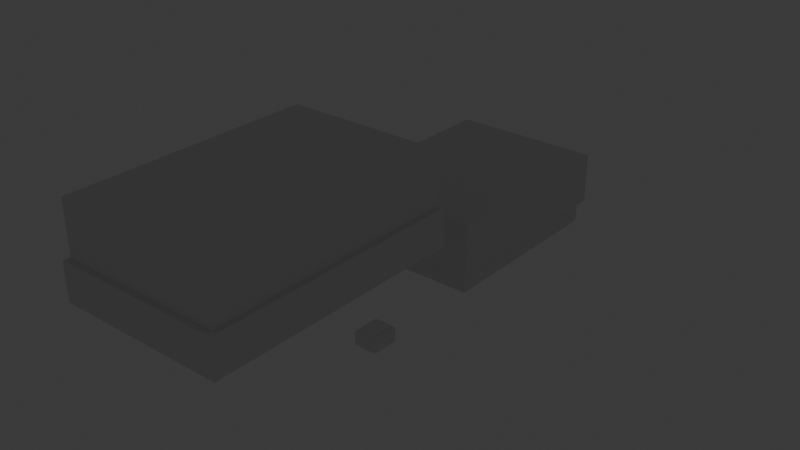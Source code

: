 # Source: working_copy.blend  (saved by Blender 4.0.36; exported with 4.5.12 LTS)
import bpy
from mathutils import Matrix  # noqa: F401  (used for matrix-valued properties, if any)

bpy.ops.wm.read_factory_settings(use_empty=True)
scene = bpy.context.scene
scene.name = 'Scene'

# ---- collections
col_relay_board = bpy.data.collections.new('Relay Board'); scene.collection.children.link(col_relay_board)
col_collection = bpy.data.collections.new('Collection'); scene.collection.children.link(col_collection)
col_connector_support_template = bpy.data.collections.new('Connector support template'); scene.collection.children.link(col_connector_support_template)
col_main_board = bpy.data.collections.new('Main board'); scene.collection.children.link(col_main_board)
col_sensor_connector_supports = bpy.data.collections.new('Sensor connector supports'); col_main_board.children.link(col_sensor_connector_supports)

# ---- world
world_world = bpy.data.worlds.new('World'); scene.world = world_world
world_world.use_nodes = True; world_world.node_tree.nodes.clear()
_N = world_world.node_tree.nodes; _L = world_world.node_tree.links
n0 = _N.new('ShaderNodeOutputWorld'); n0.name = 'World Output'; n0.location = (300, 300)
n1 = _N.new('ShaderNodeBackground'); n1.name = 'Background'; n1.location = (10, 300)
n1.inputs[0].default_value = (0.05088, 0.05088, 0.05088, 1.0)
_L.new(n1.outputs[0], n0.inputs[0])
n0.is_active_output = True
world_world.color = (0.05088, 0.05088, 0.05088)
world_world.use_sun_shadow = False
world_world.sun_shadow_jitter_overblur = 0.0

# ---- cameras
cam_camera = bpy.data.cameras.new('Camera')
cam_camera.clip_end = 100.0
cam_camera.ortho_scale = 7.314

# ---- lights
light_light = bpy.data.lights.new('Light', 'POINT')
light_light.transmission_factor = 0.0
light_light.use_soft_falloff = False
light_light.energy = 1000.0
light_light.shadow_soft_size = 0.1
light_light.shadow_maximum_resolution = 0.006
light_light.use_absolute_resolution = True

# ---- meshes
me_plane_002 = bpy.data.meshes.new('Plane.002')
me_plane_002.from_pydata([(-28.5, -28.5, 0.0), (28.5, -28.5, 0.0), (-28.5, 28.5, 0.0), (28.5, 28.5, 0.0), (-28.5, 28.5, -19.0), (-28.5, -28.5, -19.0), (28.5, -28.5, -19.0), (28.5, 28.5, -19.0)], [], [(0, 2, 3, 1), (5, 6, 7, 4), (1, 3, 7, 6), (2, 0, 5, 4), (3, 2, 4, 7), (0, 1, 6, 5)])
_uv = me_plane_002.uv_layers.new(name='UVMap')
_uv.uv.foreach_set('vector', [0.0, 0.0, 0.0, 1.0, 1.0, 1.0, 1.0, 0.0, 0.0, 0.0, 1.0, 0.0, 1.0, 1.0, 0.0, 1.0, 1.0, 0.0, 1.0, 1.0, 1.0, 1.0, 1.0, 0.0, 0.0, 1.0, 0.0, 0.0, 0.0, 0.0, 0.0, 1.0, 1.0, 1.0, 0.0, 1.0, 0.0, 1.0, 1.0, 1.0, 0.0, 0.0, 1.0, 0.0, 1.0, 0.0, 0.0, 0.0])
me_plane_002.update()
me_cube_005 = bpy.data.meshes.new('Cube.005')
me_cube_005.from_pydata([(-1.0, -1.0, -1.0), (-1.0, -1.0, 1.0), (-1.0, 1.0, -1.0), (-1.0, 1.0, 1.0), (1.0, -1.0, -1.0), (1.0, -1.0, 1.0), (1.0, 1.0, -1.0), (1.0, 1.0, 1.0)], [], [(0, 1, 3, 2), (2, 3, 7, 6), (6, 7, 5, 4), (4, 5, 1, 0), (2, 6, 4, 0), (7, 3, 1, 5)])
_uv = me_cube_005.uv_layers.new(name='UVMap')
_uv.uv.foreach_set('vector', [0.375, 0.0, 0.625, 0.0, 0.625, 0.25, 0.375, 0.25, 0.375, 0.25, 0.625, 0.25, 0.625, 0.5, 0.375, 0.5, 0.375, 0.5, 0.625, 0.5, 0.625, 0.75, 0.375, 0.75, 0.375, 0.75, 0.625, 0.75, 0.625, 1.0, 0.375, 1.0, 0.125, 0.5, 0.375, 0.5, 0.375, 0.75, 0.125, 0.75, 0.625, 0.5, 0.875, 0.5, 0.875, 0.75, 0.625, 0.75])
me_cube_005.update()
me_cube_001 = bpy.data.meshes.new('Cube.001')
me_cube_001.from_pydata([(-1.75, -1.75, -1.75), (-1.75, -1.75, 1.75), (-1.75, 1.75, -1.75), (-1.75, 1.75, 1.75), (1.75, -1.75, -1.75), (1.75, -1.75, 1.75), (1.75, 1.75, -1.75), (1.75, 1.75, 1.75)], [], [(0, 1, 3, 2), (2, 3, 7, 6), (6, 7, 5, 4), (4, 5, 1, 0), (2, 6, 4, 0), (7, 3, 1, 5)])
_uv = me_cube_001.uv_layers.new(name='UVMap')
_uv.uv.foreach_set('vector', [0.375, 0.0, 0.625, 0.0, 0.625, 0.25, 0.375, 0.25, 0.375, 0.25, 0.625, 0.25, 0.625, 0.5, 0.375, 0.5, 0.375, 0.5, 0.625, 0.5, 0.625, 0.75, 0.375, 0.75, 0.375, 0.75, 0.625, 0.75, 0.625, 1.0, 0.375, 1.0, 0.125, 0.5, 0.375, 0.5, 0.375, 0.75, 0.125, 0.75, 0.625, 0.5, 0.875, 0.5, 0.875, 0.75, 0.625, 0.75])
me_cube_001.update()
me_cube_004 = bpy.data.meshes.new('Cube.004')
me_cube_004.from_pydata([(-1.75, -1.75, -1.75), (-1.75, -1.75, 1.75), (-1.75, 1.75, -1.75), (-1.75, 1.75, 1.75), (1.75, -1.75, -1.75), (1.75, -1.75, 1.75), (1.75, 1.75, -1.75), (1.75, 1.75, 1.75)], [], [(0, 1, 3, 2), (2, 3, 7, 6), (6, 7, 5, 4), (4, 5, 1, 0), (2, 6, 4, 0), (7, 3, 1, 5)])
_uv = me_cube_004.uv_layers.new(name='UVMap')
_uv.uv.foreach_set('vector', [0.375, 0.0, 0.625, 0.0, 0.625, 0.25, 0.375, 0.25, 0.375, 0.25, 0.625, 0.25, 0.625, 0.5, 0.375, 0.5, 0.375, 0.5, 0.625, 0.5, 0.625, 0.75, 0.375, 0.75, 0.375, 0.75, 0.625, 0.75, 0.625, 1.0, 0.375, 1.0, 0.125, 0.5, 0.375, 0.5, 0.375, 0.75, 0.125, 0.75, 0.625, 0.5, 0.875, 0.5, 0.875, 0.75, 0.625, 0.75])
me_cube_004.update()
me_plane_001 = bpy.data.meshes.new('Plane.001')
me_plane_001.from_pydata([(-31.5, -31.5, 0.0), (31.5, -31.5, 0.0), (-31.5, 31.5, 0.0), (31.5, 31.5, 0.0), (-31.5, -31.5, 13.0), (31.5, -31.5, 13.0), (-31.5, 31.5, 13.0), (31.5, 31.5, 13.0), (-31.5, 31.5, 33.08), (-31.5, -31.5, 33.08), (31.5, -31.5, 33.08), (31.5, 31.5, 33.08)], [], [(0, 2, 3, 1), (5, 7, 11, 10), (3, 2, 6, 7), (0, 1, 5, 4), (1, 3, 7, 5), (2, 0, 4, 6), (9, 10, 11, 8), (6, 4, 9, 8), (7, 6, 8, 11), (4, 5, 10, 9)])
_uv = me_plane_001.uv_layers.new(name='UVMap')
_uv.uv.foreach_set('vector', [0.0, 0.0, 0.0, 1.0, 1.0, 1.0, 1.0, 0.0, 1.0, 0.0, 1.0, 1.0, 1.0, 1.0, 1.0, 0.0, 1.0, 1.0, 0.0, 1.0, 0.0, 1.0, 1.0, 1.0, 0.0, 0.0, 1.0, 0.0, 1.0, 0.0, 0.0, 0.0, 1.0, 0.0, 1.0, 1.0, 1.0, 1.0, 1.0, 0.0, 0.0, 1.0, 0.0, 0.0, 0.0, 0.0, 0.0, 1.0, 0.0, 0.0, 1.0, 0.0, 1.0, 1.0, 0.0, 1.0, 0.0, 1.0, 0.0, 0.0, 0.0, 0.0, 0.0, 1.0, 1.0, 1.0, 0.0, 1.0, 0.0, 1.0, 1.0, 1.0, 0.0, 0.0, 1.0, 0.0, 1.0, 0.0, 0.0, 0.0])
me_plane_001.update()
me_circle = bpy.data.meshes.new('Circle')
me_circle.from_pydata([(0.0, 1.5, 0.0), (-0.2926, 1.471, 0.0), (-0.574, 1.386, 0.0), (-0.8334, 1.247, 0.0), (-1.061, 1.061, 0.0), (-1.247, 0.8334, 0.0), (-1.386, 0.574, 0.0), (-1.471, 0.2926, 0.0), (-1.5, 0.0, 0.0), (-1.471, -0.2926, 0.0), (-1.386, -0.574, 0.0), (-1.247, -0.8334, 0.0), (-1.061, -1.061, 0.0), (-0.8334, -1.247, 0.0), (-0.574, -1.386, 0.0), (-0.2926, -1.471, 0.0), (0.0, -1.5, 0.0), (0.2926, -1.471, 0.0), (0.574, -1.386, 0.0), (0.8334, -1.247, 0.0), (1.061, -1.061, 0.0), (1.247, -0.8334, 0.0), (1.386, -0.574, 0.0), (1.471, -0.2926, 0.0), (1.5, 0.0, 0.0), (1.471, 0.2926, 0.0), (1.386, 0.574, 0.0), (1.247, 0.8334, 0.0), (1.061, 1.061, 0.0), (0.8334, 1.247, 0.0), (0.574, 1.386, 0.0), (0.2926, 1.471, 0.0), (-0.2926, 1.471, 3.0), (0.0, 1.5, 3.0), (-0.574, 1.386, 3.0), (-0.8334, 1.247, 3.0), (-1.061, 1.061, 3.0), (-1.247, 0.8334, 3.0), (-1.386, 0.574, 3.0), (-1.471, 0.2926, 3.0), (-1.5, 0.0, 3.0), (-1.471, -0.2926, 3.0), (-1.386, -0.574, 3.0), (-1.247, -0.8334, 3.0), (-1.061, -1.061, 3.0), (-0.8334, -1.247, 3.0), (-0.574, -1.386, 3.0), (-0.2926, -1.471, 3.0), (0.0, -1.5, 3.0), (0.2926, -1.471, 3.0), (0.574, -1.386, 3.0), (0.8334, -1.247, 3.0), (1.061, -1.061, 3.0), (1.247, -0.8334, 3.0), (1.386, -0.574, 3.0), (1.471, -0.2926, 3.0), (1.5, 0.0, 3.0), (1.471, 0.2926, 3.0), (1.386, 0.574, 3.0), (1.247, 0.8334, 3.0), (1.061, 1.061, 3.0), (0.8334, 1.247, 3.0), (0.574, 1.386, 3.0), (0.2926, 1.471, 3.0)], [], [(1, 0, 31, 30, 29, 28, 27, 26, 25, 24, 23, 22, 21, 20, 19, 18, 17, 16, 15, 14, 13, 12, 11, 10, 9, 8, 7, 6, 5, 4, 3, 2), (32, 34, 35, 36, 37, 38, 39, 40, 41, 42, 43, 44, 45, 46, 47, 48, 49, 50, 51, 52, 53, 54, 55, 56, 57, 58, 59, 60, 61, 62, 63, 33), (30, 31, 63, 62), (17, 18, 50, 49), (4, 5, 37, 36), (31, 0, 33, 63), (18, 19, 51, 50), (5, 6, 38, 37), (19, 20, 52, 51), (6, 7, 39, 38), (20, 21, 53, 52), (7, 8, 40, 39), (21, 22, 54, 53), (8, 9, 41, 40), (22, 23, 55, 54), (9, 10, 42, 41), (23, 24, 56, 55), (10, 11, 43, 42), (24, 25, 57, 56), (11, 12, 44, 43), (25, 26, 58, 57), (12, 13, 45, 44), (26, 27, 59, 58), (13, 14, 46, 45), (0, 1, 32, 33), (27, 28, 60, 59), (14, 15, 47, 46), (1, 2, 34, 32), (28, 29, 61, 60), (15, 16, 48, 47), (2, 3, 35, 34), (29, 30, 62, 61), (16, 17, 49, 48), (3, 4, 36, 35)])
_uv = me_circle.uv_layers.new(name='UVMap')
_uv.uv.foreach_set('vector', [0.0, 0.0, 0.0, 0.0, 0.0, 0.0, 0.0, 0.0, 0.0, 0.0, 0.0, 0.0, 0.0, 0.0, 0.0, 0.0, 0.0, 0.0, 0.0, 0.0, 0.0, 0.0, 0.0, 0.0, 0.0, 0.0, 0.0, 0.0, 0.0, 0.0, 0.0, 0.0, 0.0, 0.0, 0.0, 0.0, 0.0, 0.0, 0.0, 0.0, 0.0, 0.0, 0.0, 0.0, 0.0, 0.0, 0.0, 0.0, 0.0, 0.0, 0.0, 0.0, 0.0, 0.0, 0.0, 0.0, 0.0, 0.0, 0.0, 0.0, 0.0, 0.0, 0.0, 0.0, 0.0, 0.0, 0.0, 0.0, 0.0, 0.0, 0.0, 0.0, 0.0, 0.0, 0.0, 0.0, 0.0, 0.0, 0.0, 0.0, 0.0, 0.0, 0.0, 0.0, 0.0, 0.0, 0.0, 0.0, 0.0, 0.0, 0.0, 0.0, 0.0, 0.0, 0.0, 0.0, 0.0, 0.0, 0.0, 0.0, 0.0, 0.0, 0.0, 0.0, 0.0, 0.0, 0.0, 0.0, 0.0, 0.0, 0.0, 0.0, 0.0, 0.0, 0.0, 0.0, 0.0, 0.0, 0.0, 0.0, 0.0, 0.0, 0.0, 0.0, 0.0, 0.0, 0.0, 0.0, 0.0, 0.0, 0.0, 0.0, 0.0, 0.0, 0.0, 0.0, 0.0, 0.0, 0.0, 0.0, 0.0, 0.0, 0.0, 0.0, 0.0, 0.0, 0.0, 0.0, 0.0, 0.0, 0.0, 0.0, 0.0, 0.0, 0.0, 0.0, 0.0, 0.0, 0.0, 0.0, 0.0, 0.0, 0.0, 0.0, 0.0, 0.0, 0.0, 0.0, 0.0, 0.0, 0.0, 0.0, 0.0, 0.0, 0.0, 0.0, 0.0, 0.0, 0.0, 0.0, 0.0, 0.0, 0.0, 0.0, 0.0, 0.0, 0.0, 0.0, 0.0, 0.0, 0.0, 0.0, 0.0, 0.0, 0.0, 0.0, 0.0, 0.0, 0.0, 0.0, 0.0, 0.0, 0.0, 0.0, 0.0, 0.0, 0.0, 0.0, 0.0, 0.0, 0.0, 0.0, 0.0, 0.0, 0.0, 0.0, 0.0, 0.0, 0.0, 0.0, 0.0, 0.0, 0.0, 0.0, 0.0, 0.0, 0.0, 0.0, 0.0, 0.0, 0.0, 0.0, 0.0, 0.0, 0.0, 0.0, 0.0, 0.0, 0.0, 0.0, 0.0, 0.0, 0.0, 0.0, 0.0, 0.0, 0.0, 0.0, 0.0, 0.0, 0.0, 0.0, 0.0, 0.0, 0.0, 0.0, 0.0, 0.0, 0.0, 0.0, 0.0, 0.0, 0.0, 0.0, 0.0, 0.0, 0.0, 0.0, 0.0, 0.0, 0.0, 0.0, 0.0, 0.0, 0.0, 0.0, 0.0, 0.0, 0.0, 0.0, 0.0, 0.0, 0.0, 0.0, 0.0, 0.0, 0.0, 0.0, 0.0, 0.0, 0.0, 0.0, 0.0, 0.0, 0.0, 0.0, 0.0, 0.0, 0.0, 0.0, 0.0, 0.0, 0.0, 0.0, 0.0, 0.0, 0.0, 0.0, 0.0, 0.0, 0.0, 0.0, 0.0, 0.0, 0.0, 0.0, 0.0, 0.0, 0.0, 0.0, 0.0, 0.0, 0.0, 0.0, 0.0, 0.0, 0.0, 0.0, 0.0, 0.0, 0.0, 0.0, 0.0, 0.0, 0.0, 0.0, 0.0, 0.0, 0.0, 0.0, 0.0, 0.0, 0.0, 0.0, 0.0, 0.0, 0.0, 0.0, 0.0, 0.0, 0.0, 0.0, 0.0, 0.0, 0.0, 0.0, 0.0, 0.0, 0.0, 0.0, 0.0, 0.0, 0.0, 0.0, 0.0, 0.0, 0.0, 0.0, 0.0, 0.0, 0.0, 0.0, 0.0, 0.0, 0.0, 0.0, 0.0, 0.0, 0.0, 0.0, 0.0, 0.0, 0.0, 0.0])
me_circle.update()
me_plane = bpy.data.meshes.new('Plane')
me_plane.from_pydata([(-31.5, -31.5, 0.0), (31.5, -31.5, 0.0), (-31.5, 31.5, 0.0), (31.5, 31.5, 0.0), (-31.5, -31.5, 13.0), (31.5, -31.5, 13.0), (-31.5, 31.5, 13.0), (31.5, 31.5, 13.0)], [], [(0, 2, 3, 1), (4, 5, 7, 6), (3, 2, 6, 7), (0, 1, 5, 4), (1, 3, 7, 5), (2, 0, 4, 6)])
_uv = me_plane.uv_layers.new(name='UVMap')
_uv.uv.foreach_set('vector', [0.0, 0.0, 0.0, 1.0, 1.0, 1.0, 1.0, 0.0, 0.0, 0.0, 1.0, 0.0, 1.0, 1.0, 0.0, 1.0, 1.0, 1.0, 0.0, 1.0, 0.0, 1.0, 1.0, 1.0, 0.0, 0.0, 1.0, 0.0, 1.0, 0.0, 0.0, 0.0, 1.0, 0.0, 1.0, 1.0, 1.0, 1.0, 1.0, 0.0, 0.0, 1.0, 0.0, 0.0, 0.0, 0.0, 0.0, 1.0])
me_plane.update()
me_cube_003 = bpy.data.meshes.new('Cube.003')
me_cube_003.from_pydata([(-2.5, -2.5, -2.5), (-2.5, -2.5, 2.5), (-2.5, 2.5, -2.5), (-2.5, 2.5, 2.5), (2.5, -2.5, -2.5), (2.5, -2.5, 2.5), (2.5, 2.5, -2.5), (2.5, 2.5, 2.5)], [], [(0, 1, 3, 2), (2, 3, 7, 6), (6, 7, 5, 4), (4, 5, 1, 0), (2, 6, 4, 0), (7, 3, 1, 5)])
me_cube_003.update()
me_cube_012 = bpy.data.meshes.new('Cube.012')
me_cube_012.from_pydata([(-2.5, -2.5, -2.5), (8.864, -2.5, 12.5), (-2.5, 2.5, -2.5), (8.864, 2.5, 12.5), (2.5, -2.5, -2.5), (8.864, 2.5, -2.5), (2.5, 2.5, -2.5), (8.864, -2.5, -2.5), (-2.5, -2.5, 12.5), (-2.5, 2.5, 12.5), (2.5, 2.5, 12.5), (2.5, -2.5, 12.5), (-8.356, 2.5, -2.5), (-8.356, -2.5, -2.5), (-8.356, -2.5, 12.5), (-8.356, 2.5, 12.5)], [], [(2, 9, 10, 6), (11, 4, 7, 1), (4, 11, 8, 0), (5, 3, 1, 7), (2, 6, 4, 0), (6, 10, 3, 5), (10, 9, 8, 11), (4, 6, 5, 7), (10, 11, 1, 3), (9, 2, 12, 15), (13, 14, 15, 12), (2, 0, 13, 12), (0, 8, 14, 13), (8, 9, 15, 14)])
me_cube_012.update()
me_cube_002 = bpy.data.meshes.new('Cube.002')
me_cube_002.from_pydata([(-1.75, -1.75, -1.75), (-1.75, -1.75, 1.75), (-1.75, 1.75, -1.75), (-1.75, 1.75, 1.75), (1.75, -1.75, -1.75), (1.75, -1.75, 1.75), (1.75, 1.75, -1.75), (1.75, 1.75, 1.75)], [], [(0, 1, 3, 2), (2, 3, 7, 6), (6, 7, 5, 4), (4, 5, 1, 0), (2, 6, 4, 0), (7, 3, 1, 5)])
_uv = me_cube_002.uv_layers.new(name='UVMap')
_uv.uv.foreach_set('vector', [0.375, 0.0, 0.625, 0.0, 0.625, 0.25, 0.375, 0.25, 0.375, 0.25, 0.625, 0.25, 0.625, 0.5, 0.375, 0.5, 0.375, 0.5, 0.625, 0.5, 0.625, 0.75, 0.375, 0.75, 0.375, 0.75, 0.625, 0.75, 0.625, 1.0, 0.375, 1.0, 0.125, 0.5, 0.375, 0.5, 0.375, 0.75, 0.125, 0.75, 0.625, 0.5, 0.875, 0.5, 0.875, 0.75, 0.625, 0.75])
me_cube_002.update()
me_cube_013 = bpy.data.meshes.new('Cube.013')
me_cube_013.from_pydata([(-1.75, -1.75, -1.75), (-1.75, -1.75, 1.75), (-1.75, 1.75, -1.75), (-1.75, 1.75, 1.75), (1.75, -1.75, -1.75), (1.75, -1.75, 1.75), (1.75, 1.75, -1.75), (1.75, 1.75, 1.75)], [], [(0, 1, 3, 2), (2, 3, 7, 6), (6, 7, 5, 4), (4, 5, 1, 0), (2, 6, 4, 0), (7, 3, 1, 5)])
_uv = me_cube_013.uv_layers.new(name='UVMap')
_uv.uv.foreach_set('vector', [0.375, 0.0, 0.625, 0.0, 0.625, 0.25, 0.375, 0.25, 0.375, 0.25, 0.625, 0.25, 0.625, 0.5, 0.375, 0.5, 0.375, 0.5, 0.625, 0.5, 0.625, 0.75, 0.375, 0.75, 0.375, 0.75, 0.625, 0.75, 0.625, 1.0, 0.375, 1.0, 0.125, 0.5, 0.375, 0.5, 0.375, 0.75, 0.125, 0.75, 0.625, 0.5, 0.875, 0.5, 0.875, 0.75, 0.625, 0.75])
me_cube_013.update()
me_cube_014 = bpy.data.meshes.new('Cube.014')
me_cube_014.from_pydata([(-1.75, -1.75, -1.75), (-1.75, -1.75, 1.75), (-1.75, 1.75, -1.75), (-1.75, 1.75, 1.75), (1.75, -1.75, -1.75), (1.75, -1.75, 1.75), (1.75, 1.75, -1.75), (1.75, 1.75, 1.75)], [], [(0, 1, 3, 2), (2, 3, 7, 6), (6, 7, 5, 4), (4, 5, 1, 0), (2, 6, 4, 0), (7, 3, 1, 5)])
_uv = me_cube_014.uv_layers.new(name='UVMap')
_uv.uv.foreach_set('vector', [0.375, 0.0, 0.625, 0.0, 0.625, 0.25, 0.375, 0.25, 0.375, 0.25, 0.625, 0.25, 0.625, 0.5, 0.375, 0.5, 0.375, 0.5, 0.625, 0.5, 0.625, 0.75, 0.375, 0.75, 0.375, 0.75, 0.625, 0.75, 0.625, 1.0, 0.375, 1.0, 0.125, 0.5, 0.375, 0.5, 0.375, 0.75, 0.125, 0.75, 0.625, 0.5, 0.875, 0.5, 0.875, 0.75, 0.625, 0.75])
me_cube_014.update()
me_circle_001 = bpy.data.meshes.new('Circle.001')
me_circle_001.from_pydata([(0.0, 1.5, 0.0), (-0.2926, 1.471, 0.0), (-0.574, 1.386, 0.0), (-0.8334, 1.247, 0.0), (-1.061, 1.061, 0.0), (-1.247, 0.8334, 0.0), (-1.386, 0.574, 0.0), (-1.471, 0.2926, 0.0), (-1.5, 0.0, 0.0), (-1.471, -0.2926, 0.0), (-1.386, -0.574, 0.0), (-1.247, -0.8334, 0.0), (-1.061, -1.061, 0.0), (-0.8334, -1.247, 0.0), (-0.574, -1.386, 0.0), (-0.2926, -1.471, 0.0), (0.0, -1.5, 0.0), (0.2926, -1.471, 0.0), (0.574, -1.386, 0.0), (0.8334, -1.247, 0.0), (1.061, -1.061, 0.0), (1.247, -0.8334, 0.0), (1.386, -0.574, 0.0), (1.471, -0.2926, 0.0), (1.5, 0.0, 0.0), (1.471, 0.2926, 0.0), (1.386, 0.574, 0.0), (1.247, 0.8334, 0.0), (1.061, 1.061, 0.0), (0.8334, 1.247, 0.0), (0.574, 1.386, 0.0), (0.2926, 1.471, 0.0), (-0.2926, 1.471, 3.0), (0.0, 1.5, 3.0), (-0.574, 1.386, 3.0), (-0.8334, 1.247, 3.0), (-1.061, 1.061, 3.0), (-1.247, 0.8334, 3.0), (-1.386, 0.574, 3.0), (-1.471, 0.2926, 3.0), (-1.5, 0.0, 3.0), (-1.471, -0.2926, 3.0), (-1.386, -0.574, 3.0), (-1.247, -0.8334, 3.0), (-1.061, -1.061, 3.0), (-0.8334, -1.247, 3.0), (-0.574, -1.386, 3.0), (-0.2926, -1.471, 3.0), (0.0, -1.5, 3.0), (0.2926, -1.471, 3.0), (0.574, -1.386, 3.0), (0.8334, -1.247, 3.0), (1.061, -1.061, 3.0), (1.247, -0.8334, 3.0), (1.386, -0.574, 3.0), (1.471, -0.2926, 3.0), (1.5, 0.0, 3.0), (1.471, 0.2926, 3.0), (1.386, 0.574, 3.0), (1.247, 0.8334, 3.0), (1.061, 1.061, 3.0), (0.8334, 1.247, 3.0), (0.574, 1.386, 3.0), (0.2926, 1.471, 3.0)], [], [(1, 0, 31, 30, 29, 28, 27, 26, 25, 24, 23, 22, 21, 20, 19, 18, 17, 16, 15, 14, 13, 12, 11, 10, 9, 8, 7, 6, 5, 4, 3, 2), (32, 34, 35, 36, 37, 38, 39, 40, 41, 42, 43, 44, 45, 46, 47, 48, 49, 50, 51, 52, 53, 54, 55, 56, 57, 58, 59, 60, 61, 62, 63, 33), (30, 31, 63, 62), (17, 18, 50, 49), (4, 5, 37, 36), (31, 0, 33, 63), (18, 19, 51, 50), (5, 6, 38, 37), (19, 20, 52, 51), (6, 7, 39, 38), (20, 21, 53, 52), (7, 8, 40, 39), (21, 22, 54, 53), (8, 9, 41, 40), (22, 23, 55, 54), (9, 10, 42, 41), (23, 24, 56, 55), (10, 11, 43, 42), (24, 25, 57, 56), (11, 12, 44, 43), (25, 26, 58, 57), (12, 13, 45, 44), (26, 27, 59, 58), (13, 14, 46, 45), (0, 1, 32, 33), (27, 28, 60, 59), (14, 15, 47, 46), (1, 2, 34, 32), (28, 29, 61, 60), (15, 16, 48, 47), (2, 3, 35, 34), (29, 30, 62, 61), (16, 17, 49, 48), (3, 4, 36, 35)])
_uv = me_circle_001.uv_layers.new(name='UVMap')
_uv.uv.foreach_set('vector', [0.0, 0.0, 0.0, 0.0, 0.0, 0.0, 0.0, 0.0, 0.0, 0.0, 0.0, 0.0, 0.0, 0.0, 0.0, 0.0, 0.0, 0.0, 0.0, 0.0, 0.0, 0.0, 0.0, 0.0, 0.0, 0.0, 0.0, 0.0, 0.0, 0.0, 0.0, 0.0, 0.0, 0.0, 0.0, 0.0, 0.0, 0.0, 0.0, 0.0, 0.0, 0.0, 0.0, 0.0, 0.0, 0.0, 0.0, 0.0, 0.0, 0.0, 0.0, 0.0, 0.0, 0.0, 0.0, 0.0, 0.0, 0.0, 0.0, 0.0, 0.0, 0.0, 0.0, 0.0, 0.0, 0.0, 0.0, 0.0, 0.0, 0.0, 0.0, 0.0, 0.0, 0.0, 0.0, 0.0, 0.0, 0.0, 0.0, 0.0, 0.0, 0.0, 0.0, 0.0, 0.0, 0.0, 0.0, 0.0, 0.0, 0.0, 0.0, 0.0, 0.0, 0.0, 0.0, 0.0, 0.0, 0.0, 0.0, 0.0, 0.0, 0.0, 0.0, 0.0, 0.0, 0.0, 0.0, 0.0, 0.0, 0.0, 0.0, 0.0, 0.0, 0.0, 0.0, 0.0, 0.0, 0.0, 0.0, 0.0, 0.0, 0.0, 0.0, 0.0, 0.0, 0.0, 0.0, 0.0, 0.0, 0.0, 0.0, 0.0, 0.0, 0.0, 0.0, 0.0, 0.0, 0.0, 0.0, 0.0, 0.0, 0.0, 0.0, 0.0, 0.0, 0.0, 0.0, 0.0, 0.0, 0.0, 0.0, 0.0, 0.0, 0.0, 0.0, 0.0, 0.0, 0.0, 0.0, 0.0, 0.0, 0.0, 0.0, 0.0, 0.0, 0.0, 0.0, 0.0, 0.0, 0.0, 0.0, 0.0, 0.0, 0.0, 0.0, 0.0, 0.0, 0.0, 0.0, 0.0, 0.0, 0.0, 0.0, 0.0, 0.0, 0.0, 0.0, 0.0, 0.0, 0.0, 0.0, 0.0, 0.0, 0.0, 0.0, 0.0, 0.0, 0.0, 0.0, 0.0, 0.0, 0.0, 0.0, 0.0, 0.0, 0.0, 0.0, 0.0, 0.0, 0.0, 0.0, 0.0, 0.0, 0.0, 0.0, 0.0, 0.0, 0.0, 0.0, 0.0, 0.0, 0.0, 0.0, 0.0, 0.0, 0.0, 0.0, 0.0, 0.0, 0.0, 0.0, 0.0, 0.0, 0.0, 0.0, 0.0, 0.0, 0.0, 0.0, 0.0, 0.0, 0.0, 0.0, 0.0, 0.0, 0.0, 0.0, 0.0, 0.0, 0.0, 0.0, 0.0, 0.0, 0.0, 0.0, 0.0, 0.0, 0.0, 0.0, 0.0, 0.0, 0.0, 0.0, 0.0, 0.0, 0.0, 0.0, 0.0, 0.0, 0.0, 0.0, 0.0, 0.0, 0.0, 0.0, 0.0, 0.0, 0.0, 0.0, 0.0, 0.0, 0.0, 0.0, 0.0, 0.0, 0.0, 0.0, 0.0, 0.0, 0.0, 0.0, 0.0, 0.0, 0.0, 0.0, 0.0, 0.0, 0.0, 0.0, 0.0, 0.0, 0.0, 0.0, 0.0, 0.0, 0.0, 0.0, 0.0, 0.0, 0.0, 0.0, 0.0, 0.0, 0.0, 0.0, 0.0, 0.0, 0.0, 0.0, 0.0, 0.0, 0.0, 0.0, 0.0, 0.0, 0.0, 0.0, 0.0, 0.0, 0.0, 0.0, 0.0, 0.0, 0.0, 0.0, 0.0, 0.0, 0.0, 0.0, 0.0, 0.0, 0.0, 0.0, 0.0, 0.0, 0.0, 0.0, 0.0, 0.0, 0.0, 0.0, 0.0, 0.0, 0.0, 0.0, 0.0, 0.0, 0.0, 0.0, 0.0, 0.0, 0.0, 0.0, 0.0, 0.0, 0.0, 0.0, 0.0, 0.0, 0.0, 0.0, 0.0, 0.0, 0.0, 0.0, 0.0, 0.0, 0.0, 0.0, 0.0, 0.0, 0.0, 0.0, 0.0])
me_circle_001.update()
me_circle_002 = bpy.data.meshes.new('Circle.002')
me_circle_002.from_pydata([(0.0, 1.5, 0.0), (-0.2926, 1.471, 0.0), (-0.574, 1.386, 0.0), (-0.8334, 1.247, 0.0), (-1.061, 1.061, 0.0), (-1.247, 0.8334, 0.0), (-1.386, 0.574, 0.0), (-1.471, 0.2926, 0.0), (-1.5, 0.0, 0.0), (-1.471, -0.2926, 0.0), (-1.386, -0.574, 0.0), (-1.247, -0.8334, 0.0), (-1.061, -1.061, 0.0), (-0.8334, -1.247, 0.0), (-0.574, -1.386, 0.0), (-0.2926, -1.471, 0.0), (0.0, -1.5, 0.0), (0.2926, -1.471, 0.0), (0.574, -1.386, 0.0), (0.8334, -1.247, 0.0), (1.061, -1.061, 0.0), (1.247, -0.8334, 0.0), (1.386, -0.574, 0.0), (1.471, -0.2926, 0.0), (1.5, 0.0, 0.0), (1.471, 0.2926, 0.0), (1.386, 0.574, 0.0), (1.247, 0.8334, 0.0), (1.061, 1.061, 0.0), (0.8334, 1.247, 0.0), (0.574, 1.386, 0.0), (0.2926, 1.471, 0.0), (-0.2926, 1.471, 3.0), (0.0, 1.5, 3.0), (-0.574, 1.386, 3.0), (-0.8334, 1.247, 3.0), (-1.061, 1.061, 3.0), (-1.247, 0.8334, 3.0), (-1.386, 0.574, 3.0), (-1.471, 0.2926, 3.0), (-1.5, 0.0, 3.0), (-1.471, -0.2926, 3.0), (-1.386, -0.574, 3.0), (-1.247, -0.8334, 3.0), (-1.061, -1.061, 3.0), (-0.8334, -1.247, 3.0), (-0.574, -1.386, 3.0), (-0.2926, -1.471, 3.0), (0.0, -1.5, 3.0), (0.2926, -1.471, 3.0), (0.574, -1.386, 3.0), (0.8334, -1.247, 3.0), (1.061, -1.061, 3.0), (1.247, -0.8334, 3.0), (1.386, -0.574, 3.0), (1.471, -0.2926, 3.0), (1.5, 0.0, 3.0), (1.471, 0.2926, 3.0), (1.386, 0.574, 3.0), (1.247, 0.8334, 3.0), (1.061, 1.061, 3.0), (0.8334, 1.247, 3.0), (0.574, 1.386, 3.0), (0.2926, 1.471, 3.0)], [], [(1, 0, 31, 30, 29, 28, 27, 26, 25, 24, 23, 22, 21, 20, 19, 18, 17, 16, 15, 14, 13, 12, 11, 10, 9, 8, 7, 6, 5, 4, 3, 2), (32, 34, 35, 36, 37, 38, 39, 40, 41, 42, 43, 44, 45, 46, 47, 48, 49, 50, 51, 52, 53, 54, 55, 56, 57, 58, 59, 60, 61, 62, 63, 33), (30, 31, 63, 62), (17, 18, 50, 49), (4, 5, 37, 36), (31, 0, 33, 63), (18, 19, 51, 50), (5, 6, 38, 37), (19, 20, 52, 51), (6, 7, 39, 38), (20, 21, 53, 52), (7, 8, 40, 39), (21, 22, 54, 53), (8, 9, 41, 40), (22, 23, 55, 54), (9, 10, 42, 41), (23, 24, 56, 55), (10, 11, 43, 42), (24, 25, 57, 56), (11, 12, 44, 43), (25, 26, 58, 57), (12, 13, 45, 44), (26, 27, 59, 58), (13, 14, 46, 45), (0, 1, 32, 33), (27, 28, 60, 59), (14, 15, 47, 46), (1, 2, 34, 32), (28, 29, 61, 60), (15, 16, 48, 47), (2, 3, 35, 34), (29, 30, 62, 61), (16, 17, 49, 48), (3, 4, 36, 35)])
_uv = me_circle_002.uv_layers.new(name='UVMap')
_uv.uv.foreach_set('vector', [0.0, 0.0, 0.0, 0.0, 0.0, 0.0, 0.0, 0.0, 0.0, 0.0, 0.0, 0.0, 0.0, 0.0, 0.0, 0.0, 0.0, 0.0, 0.0, 0.0, 0.0, 0.0, 0.0, 0.0, 0.0, 0.0, 0.0, 0.0, 0.0, 0.0, 0.0, 0.0, 0.0, 0.0, 0.0, 0.0, 0.0, 0.0, 0.0, 0.0, 0.0, 0.0, 0.0, 0.0, 0.0, 0.0, 0.0, 0.0, 0.0, 0.0, 0.0, 0.0, 0.0, 0.0, 0.0, 0.0, 0.0, 0.0, 0.0, 0.0, 0.0, 0.0, 0.0, 0.0, 0.0, 0.0, 0.0, 0.0, 0.0, 0.0, 0.0, 0.0, 0.0, 0.0, 0.0, 0.0, 0.0, 0.0, 0.0, 0.0, 0.0, 0.0, 0.0, 0.0, 0.0, 0.0, 0.0, 0.0, 0.0, 0.0, 0.0, 0.0, 0.0, 0.0, 0.0, 0.0, 0.0, 0.0, 0.0, 0.0, 0.0, 0.0, 0.0, 0.0, 0.0, 0.0, 0.0, 0.0, 0.0, 0.0, 0.0, 0.0, 0.0, 0.0, 0.0, 0.0, 0.0, 0.0, 0.0, 0.0, 0.0, 0.0, 0.0, 0.0, 0.0, 0.0, 0.0, 0.0, 0.0, 0.0, 0.0, 0.0, 0.0, 0.0, 0.0, 0.0, 0.0, 0.0, 0.0, 0.0, 0.0, 0.0, 0.0, 0.0, 0.0, 0.0, 0.0, 0.0, 0.0, 0.0, 0.0, 0.0, 0.0, 0.0, 0.0, 0.0, 0.0, 0.0, 0.0, 0.0, 0.0, 0.0, 0.0, 0.0, 0.0, 0.0, 0.0, 0.0, 0.0, 0.0, 0.0, 0.0, 0.0, 0.0, 0.0, 0.0, 0.0, 0.0, 0.0, 0.0, 0.0, 0.0, 0.0, 0.0, 0.0, 0.0, 0.0, 0.0, 0.0, 0.0, 0.0, 0.0, 0.0, 0.0, 0.0, 0.0, 0.0, 0.0, 0.0, 0.0, 0.0, 0.0, 0.0, 0.0, 0.0, 0.0, 0.0, 0.0, 0.0, 0.0, 0.0, 0.0, 0.0, 0.0, 0.0, 0.0, 0.0, 0.0, 0.0, 0.0, 0.0, 0.0, 0.0, 0.0, 0.0, 0.0, 0.0, 0.0, 0.0, 0.0, 0.0, 0.0, 0.0, 0.0, 0.0, 0.0, 0.0, 0.0, 0.0, 0.0, 0.0, 0.0, 0.0, 0.0, 0.0, 0.0, 0.0, 0.0, 0.0, 0.0, 0.0, 0.0, 0.0, 0.0, 0.0, 0.0, 0.0, 0.0, 0.0, 0.0, 0.0, 0.0, 0.0, 0.0, 0.0, 0.0, 0.0, 0.0, 0.0, 0.0, 0.0, 0.0, 0.0, 0.0, 0.0, 0.0, 0.0, 0.0, 0.0, 0.0, 0.0, 0.0, 0.0, 0.0, 0.0, 0.0, 0.0, 0.0, 0.0, 0.0, 0.0, 0.0, 0.0, 0.0, 0.0, 0.0, 0.0, 0.0, 0.0, 0.0, 0.0, 0.0, 0.0, 0.0, 0.0, 0.0, 0.0, 0.0, 0.0, 0.0, 0.0, 0.0, 0.0, 0.0, 0.0, 0.0, 0.0, 0.0, 0.0, 0.0, 0.0, 0.0, 0.0, 0.0, 0.0, 0.0, 0.0, 0.0, 0.0, 0.0, 0.0, 0.0, 0.0, 0.0, 0.0, 0.0, 0.0, 0.0, 0.0, 0.0, 0.0, 0.0, 0.0, 0.0, 0.0, 0.0, 0.0, 0.0, 0.0, 0.0, 0.0, 0.0, 0.0, 0.0, 0.0, 0.0, 0.0, 0.0, 0.0, 0.0, 0.0, 0.0, 0.0, 0.0, 0.0, 0.0, 0.0, 0.0, 0.0, 0.0, 0.0, 0.0, 0.0, 0.0, 0.0, 0.0, 0.0, 0.0, 0.0, 0.0, 0.0, 0.0, 0.0, 0.0])
me_circle_002.update()
me_circle_003 = bpy.data.meshes.new('Circle.003')
me_circle_003.from_pydata([(0.0, 1.5, 0.0), (-0.2926, 1.471, 0.0), (-0.574, 1.386, 0.0), (-0.8334, 1.247, 0.0), (-1.061, 1.061, 0.0), (-1.247, 0.8334, 0.0), (-1.386, 0.574, 0.0), (-1.471, 0.2926, 0.0), (-1.5, 0.0, 0.0), (-1.471, -0.2926, 0.0), (-1.386, -0.574, 0.0), (-1.247, -0.8334, 0.0), (-1.061, -1.061, 0.0), (-0.8334, -1.247, 0.0), (-0.574, -1.386, 0.0), (-0.2926, -1.471, 0.0), (0.0, -1.5, 0.0), (0.2926, -1.471, 0.0), (0.574, -1.386, 0.0), (0.8334, -1.247, 0.0), (1.061, -1.061, 0.0), (1.247, -0.8334, 0.0), (1.386, -0.574, 0.0), (1.471, -0.2926, 0.0), (1.5, 0.0, 0.0), (1.471, 0.2926, 0.0), (1.386, 0.574, 0.0), (1.247, 0.8334, 0.0), (1.061, 1.061, 0.0), (0.8334, 1.247, 0.0), (0.574, 1.386, 0.0), (0.2926, 1.471, 0.0), (-0.2926, 1.471, 3.0), (0.0, 1.5, 3.0), (-0.574, 1.386, 3.0), (-0.8334, 1.247, 3.0), (-1.061, 1.061, 3.0), (-1.247, 0.8334, 3.0), (-1.386, 0.574, 3.0), (-1.471, 0.2926, 3.0), (-1.5, 0.0, 3.0), (-1.471, -0.2926, 3.0), (-1.386, -0.574, 3.0), (-1.247, -0.8334, 3.0), (-1.061, -1.061, 3.0), (-0.8334, -1.247, 3.0), (-0.574, -1.386, 3.0), (-0.2926, -1.471, 3.0), (0.0, -1.5, 3.0), (0.2926, -1.471, 3.0), (0.574, -1.386, 3.0), (0.8334, -1.247, 3.0), (1.061, -1.061, 3.0), (1.247, -0.8334, 3.0), (1.386, -0.574, 3.0), (1.471, -0.2926, 3.0), (1.5, 0.0, 3.0), (1.471, 0.2926, 3.0), (1.386, 0.574, 3.0), (1.247, 0.8334, 3.0), (1.061, 1.061, 3.0), (0.8334, 1.247, 3.0), (0.574, 1.386, 3.0), (0.2926, 1.471, 3.0)], [], [(1, 0, 31, 30, 29, 28, 27, 26, 25, 24, 23, 22, 21, 20, 19, 18, 17, 16, 15, 14, 13, 12, 11, 10, 9, 8, 7, 6, 5, 4, 3, 2), (32, 34, 35, 36, 37, 38, 39, 40, 41, 42, 43, 44, 45, 46, 47, 48, 49, 50, 51, 52, 53, 54, 55, 56, 57, 58, 59, 60, 61, 62, 63, 33), (30, 31, 63, 62), (17, 18, 50, 49), (4, 5, 37, 36), (31, 0, 33, 63), (18, 19, 51, 50), (5, 6, 38, 37), (19, 20, 52, 51), (6, 7, 39, 38), (20, 21, 53, 52), (7, 8, 40, 39), (21, 22, 54, 53), (8, 9, 41, 40), (22, 23, 55, 54), (9, 10, 42, 41), (23, 24, 56, 55), (10, 11, 43, 42), (24, 25, 57, 56), (11, 12, 44, 43), (25, 26, 58, 57), (12, 13, 45, 44), (26, 27, 59, 58), (13, 14, 46, 45), (0, 1, 32, 33), (27, 28, 60, 59), (14, 15, 47, 46), (1, 2, 34, 32), (28, 29, 61, 60), (15, 16, 48, 47), (2, 3, 35, 34), (29, 30, 62, 61), (16, 17, 49, 48), (3, 4, 36, 35)])
_uv = me_circle_003.uv_layers.new(name='UVMap')
_uv.uv.foreach_set('vector', [0.0, 0.0, 0.0, 0.0, 0.0, 0.0, 0.0, 0.0, 0.0, 0.0, 0.0, 0.0, 0.0, 0.0, 0.0, 0.0, 0.0, 0.0, 0.0, 0.0, 0.0, 0.0, 0.0, 0.0, 0.0, 0.0, 0.0, 0.0, 0.0, 0.0, 0.0, 0.0, 0.0, 0.0, 0.0, 0.0, 0.0, 0.0, 0.0, 0.0, 0.0, 0.0, 0.0, 0.0, 0.0, 0.0, 0.0, 0.0, 0.0, 0.0, 0.0, 0.0, 0.0, 0.0, 0.0, 0.0, 0.0, 0.0, 0.0, 0.0, 0.0, 0.0, 0.0, 0.0, 0.0, 0.0, 0.0, 0.0, 0.0, 0.0, 0.0, 0.0, 0.0, 0.0, 0.0, 0.0, 0.0, 0.0, 0.0, 0.0, 0.0, 0.0, 0.0, 0.0, 0.0, 0.0, 0.0, 0.0, 0.0, 0.0, 0.0, 0.0, 0.0, 0.0, 0.0, 0.0, 0.0, 0.0, 0.0, 0.0, 0.0, 0.0, 0.0, 0.0, 0.0, 0.0, 0.0, 0.0, 0.0, 0.0, 0.0, 0.0, 0.0, 0.0, 0.0, 0.0, 0.0, 0.0, 0.0, 0.0, 0.0, 0.0, 0.0, 0.0, 0.0, 0.0, 0.0, 0.0, 0.0, 0.0, 0.0, 0.0, 0.0, 0.0, 0.0, 0.0, 0.0, 0.0, 0.0, 0.0, 0.0, 0.0, 0.0, 0.0, 0.0, 0.0, 0.0, 0.0, 0.0, 0.0, 0.0, 0.0, 0.0, 0.0, 0.0, 0.0, 0.0, 0.0, 0.0, 0.0, 0.0, 0.0, 0.0, 0.0, 0.0, 0.0, 0.0, 0.0, 0.0, 0.0, 0.0, 0.0, 0.0, 0.0, 0.0, 0.0, 0.0, 0.0, 0.0, 0.0, 0.0, 0.0, 0.0, 0.0, 0.0, 0.0, 0.0, 0.0, 0.0, 0.0, 0.0, 0.0, 0.0, 0.0, 0.0, 0.0, 0.0, 0.0, 0.0, 0.0, 0.0, 0.0, 0.0, 0.0, 0.0, 0.0, 0.0, 0.0, 0.0, 0.0, 0.0, 0.0, 0.0, 0.0, 0.0, 0.0, 0.0, 0.0, 0.0, 0.0, 0.0, 0.0, 0.0, 0.0, 0.0, 0.0, 0.0, 0.0, 0.0, 0.0, 0.0, 0.0, 0.0, 0.0, 0.0, 0.0, 0.0, 0.0, 0.0, 0.0, 0.0, 0.0, 0.0, 0.0, 0.0, 0.0, 0.0, 0.0, 0.0, 0.0, 0.0, 0.0, 0.0, 0.0, 0.0, 0.0, 0.0, 0.0, 0.0, 0.0, 0.0, 0.0, 0.0, 0.0, 0.0, 0.0, 0.0, 0.0, 0.0, 0.0, 0.0, 0.0, 0.0, 0.0, 0.0, 0.0, 0.0, 0.0, 0.0, 0.0, 0.0, 0.0, 0.0, 0.0, 0.0, 0.0, 0.0, 0.0, 0.0, 0.0, 0.0, 0.0, 0.0, 0.0, 0.0, 0.0, 0.0, 0.0, 0.0, 0.0, 0.0, 0.0, 0.0, 0.0, 0.0, 0.0, 0.0, 0.0, 0.0, 0.0, 0.0, 0.0, 0.0, 0.0, 0.0, 0.0, 0.0, 0.0, 0.0, 0.0, 0.0, 0.0, 0.0, 0.0, 0.0, 0.0, 0.0, 0.0, 0.0, 0.0, 0.0, 0.0, 0.0, 0.0, 0.0, 0.0, 0.0, 0.0, 0.0, 0.0, 0.0, 0.0, 0.0, 0.0, 0.0, 0.0, 0.0, 0.0, 0.0, 0.0, 0.0, 0.0, 0.0, 0.0, 0.0, 0.0, 0.0, 0.0, 0.0, 0.0, 0.0, 0.0, 0.0, 0.0, 0.0, 0.0, 0.0, 0.0, 0.0, 0.0, 0.0, 0.0, 0.0, 0.0, 0.0, 0.0, 0.0, 0.0, 0.0, 0.0, 0.0, 0.0, 0.0, 0.0])
me_circle_003.update()
me_cube_006 = bpy.data.meshes.new('Cube.006')
me_cube_006.from_pydata([(-1.75, -1.75, -1.75), (-1.235, -1.75, -1.094), (-1.75, -1.75, 1.75), (-1.75, 1.75, -1.75), (-1.235, 1.75, -1.094), (-1.75, 1.75, 1.75), (1.75, -1.75, -1.75), (1.235, -1.75, -1.094), (1.75, -1.75, 1.75), (1.75, 1.75, -1.75), (1.235, 1.75, -1.094), (1.75, 1.75, 1.75), (1.235, 1.75, 1.75), (-1.235, 1.75, 1.75), (-1.235, -1.75, 1.75), (1.235, -1.75, 1.75), (4.54, -1.75, -1.75), (5.054, -1.75, -1.094), (4.54, -1.75, 1.75), (4.54, 1.75, -1.75), (5.054, 1.75, -1.094), (4.54, 1.75, 1.75), (8.04, -1.75, -1.75), (7.525, -1.75, -1.094), (8.04, -1.75, 1.75), (8.04, 1.75, -1.75), (7.525, 1.75, -1.094), (8.04, 1.75, 1.75), (7.525, 1.75, 1.75), (5.054, 1.75, 1.75), (5.054, -1.75, 1.75), (7.525, -1.75, 1.75), (4.838, -1.75, -1.75), (4.838, -1.75, 1.75), (4.838, 1.75, -1.75), (4.838, 1.75, 1.75)], [], [(0, 2, 5, 3), (11, 9, 3, 5, 13, 4, 10, 12), (9, 11, 35, 34), (14, 2, 0, 6, 8, 15, 7, 1), (3, 9, 6, 0), (5, 2, 14, 13), (15, 8, 11, 12), (1, 4, 13, 14), (10, 7, 15, 12), (4, 1, 7, 10), (16, 18, 21, 19), (27, 25, 19, 21, 29, 20, 26, 28), (25, 27, 24, 22), (30, 18, 16, 22, 24, 31, 23, 17), (19, 25, 22, 16), (21, 18, 30, 29), (31, 24, 27, 28), (17, 20, 29, 30), (26, 23, 31, 28), (20, 17, 23, 26), (34, 35, 33, 32), (11, 8, 33, 35), (8, 6, 32, 33), (6, 9, 34, 32)])
_uv = me_cube_006.uv_layers.new(name='UVMap')
_uv.uv.foreach_set('vector', [0.375, 0.0, 0.625, 0.0, 0.625, 0.25, 0.375, 0.25, 0.625, 0.5, 0.375, 0.5, 0.375, 0.25, 0.625, 0.25, 0.625, 0.2868, 0.4219, 0.2868, 0.4219, 0.4632, 0.625, 0.4632, 0.375, 0.5, 0.625, 0.5, 0.625, 0.5, 0.375, 0.5, 0.625, 0.9632, 0.625, 1.0, 0.375, 1.0, 0.375, 0.75, 0.625, 0.75, 0.625, 0.7868, 0.4219, 0.7868, 0.4219, 0.9632, 0.125, 0.5, 0.375, 0.5, 0.375, 0.75, 0.125, 0.75, 0.875, 0.5, 0.875, 0.75, 0.8382, 0.75, 0.8382, 0.5, 0.6618, 0.75, 0.625, 0.75, 0.625, 0.5, 0.6618, 0.5, 0.375, 0.0, 0.375, 0.25, 0.6071, 0.25, 0.6071, 0.0, 0.375, 0.5, 0.375, 0.75, 0.6071, 0.75, 0.6071, 0.5, 0.125, 0.5, 0.125, 0.75, 0.375, 0.75, 0.375, 0.5, 0.375, 0.0, 0.625, 0.0, 0.625, 0.25, 0.375, 0.25, 0.625, 0.5, 0.375, 0.5, 0.375, 0.25, 0.625, 0.25, 0.625, 0.2868, 0.4219, 0.2868, 0.4219, 0.4632, 0.625, 0.4632, 0.375, 0.5, 0.625, 0.5, 0.625, 0.75, 0.375, 0.75, 0.625, 0.9632, 0.625, 1.0, 0.375, 1.0, 0.375, 0.75, 0.625, 0.75, 0.625, 0.7868, 0.4219, 0.7868, 0.4219, 0.9632, 0.125, 0.5, 0.375, 0.5, 0.375, 0.75, 0.125, 0.75, 0.875, 0.5, 0.875, 0.75, 0.8382, 0.75, 0.8382, 0.5, 0.6618, 0.75, 0.625, 0.75, 0.625, 0.5, 0.6618, 0.5, 0.375, 0.0, 0.375, 0.25, 0.6071, 0.25, 0.6071, 0.0, 0.375, 0.5, 0.375, 0.75, 0.6071, 0.75, 0.6071, 0.5, 0.125, 0.5, 0.125, 0.75, 0.375, 0.75, 0.375, 0.5, 0.375, 0.5, 0.625, 0.5, 0.625, 0.75, 0.375, 0.75, 0.625, 0.5, 0.625, 0.75, 0.625, 0.75, 0.625, 0.5, 0.625, 0.75, 0.375, 0.75, 0.375, 0.75, 0.625, 0.75, 0.375, 0.75, 0.375, 0.5, 0.375, 0.5, 0.375, 0.75])
me_cube_006.update()
me_cube_008 = bpy.data.meshes.new('Cube.008')
me_cube_008.from_pydata([(-1.75, -1.75, -1.75), (-1.75, 1.75, -1.75), (1.75, -1.75, -1.75), (1.75, 1.75, -1.75), (-1.75, -1.75, 3.895), (-1.75, 1.75, 3.895), (1.75, 1.75, 3.895), (1.75, -1.75, 3.895), (7.16, -1.75, -1.75), (7.16, 1.75, -1.75), (10.66, -1.75, -1.75), (10.66, 1.75, -1.75), (7.16, -1.75, 3.895), (7.16, 1.75, 3.895), (10.66, 1.75, 3.895), (10.66, -1.75, 3.895)], [], [(1, 5, 6, 3), (3, 6, 7, 2), (2, 7, 4, 0), (1, 3, 2, 0), (6, 5, 4, 7), (0, 4, 5, 1), (9, 13, 14, 11), (11, 14, 15, 10), (10, 15, 12, 8), (9, 11, 10, 8), (14, 13, 12, 15), (8, 12, 13, 9)])
_uv = me_cube_008.uv_layers.new(name='UVMap')
_uv.uv.foreach_set('vector', [0.375, 0.25, 0.625, 0.25, 0.625, 0.5, 0.375, 0.5, 0.375, 0.5, 0.625, 0.5, 0.625, 0.75, 0.375, 0.75, 0.375, 0.75, 0.625, 0.75, 0.625, 1.0, 0.375, 1.0, 0.125, 0.5, 0.375, 0.5, 0.375, 0.75, 0.125, 0.75, 0.625, 0.5, 0.875, 0.5, 0.875, 0.75, 0.625, 0.75, 0.375, 0.0, 0.625, 0.0, 0.625, 0.25, 0.375, 0.25, 0.375, 0.25, 0.625, 0.25, 0.625, 0.5, 0.375, 0.5, 0.375, 0.5, 0.625, 0.5, 0.625, 0.75, 0.375, 0.75, 0.375, 0.75, 0.625, 0.75, 0.625, 1.0, 0.375, 1.0, 0.125, 0.5, 0.375, 0.5, 0.375, 0.75, 0.125, 0.75, 0.625, 0.5, 0.875, 0.5, 0.875, 0.75, 0.625, 0.75, 0.375, 0.0, 0.625, 0.0, 0.625, 0.25, 0.375, 0.25])
me_cube_008.update()
me_cube = bpy.data.meshes.new('Cube')
me_cube.from_pydata([(-2.5, -2.5, -2.5), (-2.5, -2.5, 2.5), (-2.5, 2.5, -2.5), (-2.5, 2.5, 2.5), (2.5, -2.5, -2.5), (2.5, -2.5, 2.5), (2.5, 2.5, -2.5), (2.5, 2.5, 2.5)], [], [(0, 1, 3, 2), (2, 3, 7, 6), (6, 7, 5, 4), (4, 5, 1, 0), (2, 6, 4, 0), (7, 3, 1, 5)])
me_cube.update()

# ---- objects
ob_relaybox_case = bpy.data.objects.new('RelayBox Case', me_plane_002)
ob_relaybox_cutout = bpy.data.objects.new('RelayBox cutout', me_cube_005)
ob_light = bpy.data.objects.new('Light', light_light)
ob_camera = bpy.data.objects.new('Camera', cam_camera)
ob_connector_cutout_template = bpy.data.objects.new('Connector cutout template', me_cube_001)
ob_connector_support_template = bpy.data.objects.new('Connector support template', me_cube_004)
ob_mainboxbase_cutout = bpy.data.objects.new('MainBoxBase cutout', me_plane_001)
ob_screw_hole_front_right = bpy.data.objects.new('Screw hole front right', me_circle)
ob_mainboxbase = bpy.data.objects.new('MainBoxBase', me_plane)
ob_bottom_wirecutout = bpy.data.objects.new('bottom wirecutout', me_cube_003)
ob_connector_support_base = bpy.data.objects.new('connector support base', me_cube_012)
ob_usb_cutout = bpy.data.objects.new('USB cutout', me_cube_002)
ob_usb_cutout_wall_left = bpy.data.objects.new('USB cutout wall left', me_cube_013)
ob_usb_cutout_wall_right = bpy.data.objects.new('USB cutout wall right', me_cube_014)
ob_screw_hole_front_left = bpy.data.objects.new('Screw hole front left', me_circle_001)
ob_screw_hole_back__left = bpy.data.objects.new('Screw hole back  left', me_circle_002)
ob_screw_hole_back_right = bpy.data.objects.new('Screw hole back right', me_circle_003)
ob_connector_support_1 = bpy.data.objects.new('Connector support 1', me_cube_006)
ob_connector_cutout_1 = bpy.data.objects.new('Connector cutout 1', me_cube_008)
ob_led_cutout = bpy.data.objects.new('LED cutout', me_cube)

# ---- transforms, parenting, visibility, modifiers, constraints
ob_relaybox_case.location = (0.0, 103.5, 0.0)
ob_relaybox_case.scale = (1.0, 1.333, 1.0)
_m = ob_relaybox_case.modifiers.new('Boolean', 'BOOLEAN')
_m.object = ob_relaybox_cutout
ob_relaybox_cutout.location = (0.0, 103.5, -15.0)
ob_relaybox_cutout.scale = (26.5, 36.0, 12.5)
ob_relaybox_cutout.display_type = 'WIRE'
ob_relaybox_cutout.show_wire = True
ob_relaybox_cutout.display.show_shadows = False
ob_light.location = (4.076, 1.005, 5.904)
ob_light.rotation_euler = (0.6503, 0.05522, 1.866)
ob_light.lock_rotations_4d = False
ob_light.empty_display_type = 'ARROWS'
ob_light.color = (0.0, 0.0, 0.0, 0.0)
ob_light.lineart.crease_threshold = 0.0
ob_camera.location = (7.359, -6.926, 4.958)
ob_camera.rotation_euler = (1.109, 0.0, 0.8149)
ob_camera.lock_rotations_4d = False
ob_camera.empty_display_type = 'ARROWS'
ob_camera.color = (0.0, 0.0, 0.0, 0.0)
ob_camera.display_type = 'WIRE'
ob_camera.lineart.crease_threshold = 0.0
ob_connector_cutout_template.location = (60.83, -18.4, 12.02)
ob_connector_cutout_template.scale = (1.371, 2.286, 1.0)
ob_connector_cutout_template.display_type = 'WIRE'
ob_connector_cutout_template.show_wire = True
ob_connector_cutout_template.display.show_shadows = False
ob_connector_support_template.location = (60.83, -18.4, 11.52)
ob_connector_support_template.scale = (1.943, 2.286, 1.143)
ob_connector_support_template.display_type = 'SOLID'
_m = ob_connector_support_template.modifiers.new('Boolean', 'BOOLEAN')
_m.object = ob_connector_cutout_template
ob_mainboxbase_cutout.location = (0.0, 0.0, 1.0)
ob_mainboxbase_cutout.scale = (0.9524, 1.483, 1.0)
ob_mainboxbase_cutout.display_type = 'WIRE'
ob_mainboxbase_cutout.show_wire = True
ob_screw_hole_front_right.location = (26.0, 42.7, -0.7675)
ob_screw_hole_front_right.display_type = 'WIRE'
ob_screw_hole_front_right.show_wire = True
ob_screw_hole_front_right.display.show_shadows = False
ob_mainboxbase.location = (0.0, 0.0, 0.0)
ob_mainboxbase.scale = (1.0, 1.54, 1.077)
_m = ob_mainboxbase.modifiers.new('Boolean', 'BOOLEAN')
_m.object = ob_mainboxbase_cutout
_m = ob_mainboxbase.modifiers.new('Boolean.001', 'BOOLEAN')
_m.object = ob_usb_cutout
_m = ob_mainboxbase.modifiers.new('Boolean.002', 'BOOLEAN')
_m.object = ob_connector_cutout_1
_m = ob_mainboxbase.modifiers.new('Boolean.003', 'BOOLEAN')
_m.object = ob_screw_hole_front_right
_m = ob_mainboxbase.modifiers.new('Boolean.007', 'BOOLEAN')
_m.object = ob_screw_hole_back_right
_m = ob_mainboxbase.modifiers.new('Boolean.006', 'BOOLEAN')
_m.object = ob_screw_hole_front_left
_m = ob_mainboxbase.modifiers.new('Boolean.008', 'BOOLEAN')
_m.object = ob_screw_hole_back__left
_m = ob_mainboxbase.modifiers.new('Boolean.004', 'BOOLEAN')
_m.object = ob_led_cutout
_m = ob_mainboxbase.modifiers.new('Boolean.005', 'BOOLEAN')
_m.object = ob_bottom_wirecutout
ob_bottom_wirecutout.location = (0.0, 45.5, 0.0)
ob_bottom_wirecutout.scale = (2.0, 1.0, 2.4)
ob_bottom_wirecutout.display_type = 'WIRE'
ob_bottom_wirecutout.show_wire = True
ob_bottom_wirecutout.display.show_shadows = False
ob_connector_support_base.location = (0.0, 45.5, 1.905)
ob_connector_support_base.scale = (1.103, 1.0, 0.6667)
ob_connector_support_base.display_type = 'SOLID'
_m = ob_connector_support_base.modifiers.new('Boolean', 'BOOLEAN')
_m.object = ob_bottom_wirecutout
ob_usb_cutout.location = (-0.75, -45.0, 7.0)
ob_usb_cutout.scale = (4.0, 2.0, 4.0)
ob_usb_cutout.display_type = 'WIRE'
ob_usb_cutout.show_wire = True
ob_usb_cutout.display.show_shadows = False
ob_usb_cutout_wall_left.location = (-7.25, -45.0, 7.0)
ob_usb_cutout_wall_left.scale = (0.2857, 2.0, 4.0)
ob_usb_cutout_wall_left.display_type = 'SOLID'
ob_usb_cutout_wall_right.location = (5.75, -45.0, 7.0)
ob_usb_cutout_wall_right.scale = (0.2857, 2.0, 4.0)
ob_usb_cutout_wall_right.display_type = 'SOLID'
ob_screw_hole_front_left.location = (-26.0, 42.7, -1.272)
ob_screw_hole_front_left.display_type = 'WIRE'
ob_screw_hole_front_left.show_wire = True
ob_screw_hole_front_left.display.show_shadows = False
ob_screw_hole_back__left.location = (-26.0, -42.7, -1.035)
ob_screw_hole_back__left.display_type = 'WIRE'
ob_screw_hole_back__left.show_wire = True
ob_screw_hole_back__left.display.show_shadows = False
ob_screw_hole_back_right.location = (26.0, -42.7, -1.0)
ob_screw_hole_back_right.display_type = 'WIRE'
ob_screw_hole_back_right.show_wire = True
ob_screw_hole_back_right.display.show_shadows = False
ob_connector_support_1.location = (-5.809, 44.5, 11.5)
ob_connector_support_1.scale = (1.943, 2.286, 1.143)
ob_connector_support_1.display_type = 'SOLID'
ob_connector_cutout_1.parent = ob_connector_support_1
ob_connector_cutout_1.matrix_parent_inverse = Matrix(((0.5147, 0.0, 0.0, 2.384e-07), (0.0, 0.4375, 0.0, 0.0), (0.0, 0.0, 0.875, 0.0), (0.0, 0.0, 0.0, 1.0)))
ob_connector_cutout_1.location = (0.0, 4.5, 0.4806)
ob_connector_cutout_1.scale = (1.371, 2.286, 1.0)
ob_connector_cutout_1.display_type = 'WIRE'
ob_connector_cutout_1.show_wire = True
ob_connector_cutout_1.display.show_shadows = False
ob_led_cutout.location = (-31.53, 34.0, 8.0)
ob_led_cutout.scale = (1.0, 1.0, 2.8)
ob_led_cutout.display_type = 'WIRE'
ob_led_cutout.show_wire = True
ob_led_cutout.display.show_shadows = False

# ---- collection membership
col_relay_board.objects.link(ob_relaybox_case)
col_relay_board.objects.link(ob_relaybox_cutout)
col_collection.objects.link(ob_light)
col_collection.objects.link(ob_camera)
col_connector_support_template.objects.link(ob_connector_cutout_template)
col_connector_support_template.objects.link(ob_connector_support_template)
col_main_board.objects.link(ob_mainboxbase_cutout)
col_main_board.objects.link(ob_screw_hole_front_right)
col_main_board.objects.link(ob_mainboxbase)
col_main_board.objects.link(ob_bottom_wirecutout)
col_main_board.objects.link(ob_connector_support_base)
col_main_board.objects.link(ob_usb_cutout)
col_main_board.objects.link(ob_usb_cutout_wall_left)
col_main_board.objects.link(ob_usb_cutout_wall_right)
col_main_board.objects.link(ob_screw_hole_front_left)
col_main_board.objects.link(ob_screw_hole_back__left)
col_main_board.objects.link(ob_screw_hole_back_right)
col_sensor_connector_supports.objects.link(ob_connector_support_1)
col_sensor_connector_supports.objects.link(ob_connector_cutout_1)
col_sensor_connector_supports.objects.link(ob_led_cutout)

# ---- scene / render settings (as saved in the file)
scene.camera = ob_mainboxbase
scene.frame_start = 1; scene.frame_end = 250; scene.frame_set(1)
scene.render.engine = 'BLENDER_EEVEE_NEXT'
scene.cycles.sampling_pattern = 'TABULATED_SOBOL'
bpy.context.view_layer.update()

# ---- added for rendering (the .blend has no active camera): camera
cam_auto = bpy.data.cameras.new('AutoCamera')
cam_auto.lens = 50.0
cam_auto.sensor_width = 36.0
cam_auto.clip_end = 3614.32
ob_auto_camera = bpy.data.objects.new('AutoCamera', cam_auto)
scene.collection.objects.link(ob_auto_camera)
ob_auto_camera.location = (221.044, -200.634, 168.046)
ob_auto_camera.rotation_euler = (1.09748, -7.21219e-08, 0.694738)
scene.camera = ob_auto_camera
bpy.context.view_layer.update()
